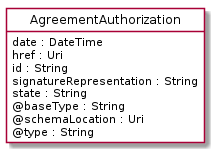

The diagram above was rendered by PlantUML. Its source (embedded in the PNG):
@startuml
hide circle
hide methods
hide stereotype
show <<Enumeration>> stereotype
skinparam class {
   BackgroundColor<<Enumeration>> #E6F5F7
   BackgroundColor<<Ref>> #FFFFE0
   BackgroundColor<<Pivot>> #FFFFFFF
   BackgroundColor<<SimpleType>> #E2F0DA
   BackgroundColor #FCF2E3
}

class AgreementAuthorization <<Pivot>> {
    date : DateTime
    href : Uri
    id : String
    signatureRepresentation : String
    state : String
    @baseType : String
    @schemaLocation : Uri
    @type : String
}


@enduml